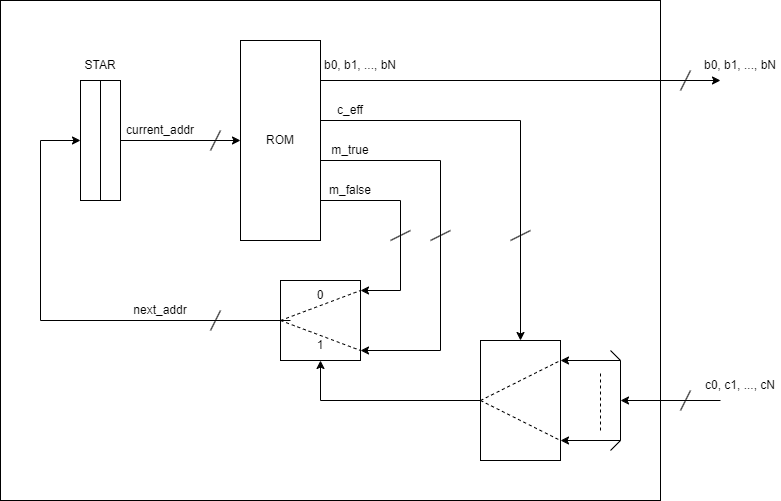

The diagram above was exported from draw.io. Its source (the exported page's mxGraphModel, read from the mxfile embedded in the PNG):
<mxGraphModel dx="1462" dy="848" grid="1" gridSize="10" guides="1" tooltips="1" connect="1" arrows="1" fold="1" page="1" pageScale="1" pageWidth="850" pageHeight="1100" math="0" shadow="0">
  <root>
    <mxCell id="0" />
    <mxCell id="1" parent="0" />
    <mxCell id="49" value="" style="rounded=0;whiteSpace=wrap;html=1;connectable=0;fillColor=none;" vertex="1" parent="1">
      <mxGeometry x="40" y="120" width="660" height="500" as="geometry" />
    </mxCell>
    <mxCell id="2" value="ROM" style="rounded=0;whiteSpace=wrap;html=1;connectable=0;" vertex="1" parent="1">
      <mxGeometry x="280" y="160" width="80" height="200" as="geometry" />
    </mxCell>
    <mxCell id="3" value="" style="endArrow=classic;html=1;" edge="1" parent="1">
      <mxGeometry width="50" height="50" relative="1" as="geometry">
        <mxPoint x="360" y="200" as="sourcePoint" />
        <mxPoint x="760" y="200" as="targetPoint" />
      </mxGeometry>
    </mxCell>
    <mxCell id="7" value="" style="group" vertex="1" connectable="0" parent="1">
      <mxGeometry x="520" y="460" width="80" height="120" as="geometry" />
    </mxCell>
    <mxCell id="4" value="" style="rounded=0;whiteSpace=wrap;html=1;connectable=0;" vertex="1" parent="7">
      <mxGeometry width="80" height="120" as="geometry" />
    </mxCell>
    <mxCell id="5" value="" style="endArrow=none;html=1;dashed=1;" edge="1" parent="7">
      <mxGeometry width="50" height="50" relative="1" as="geometry">
        <mxPoint y="60" as="sourcePoint" />
        <mxPoint x="80" y="20" as="targetPoint" />
      </mxGeometry>
    </mxCell>
    <mxCell id="6" value="" style="endArrow=none;html=1;dashed=1;" edge="1" parent="7">
      <mxGeometry width="50" height="50" relative="1" as="geometry">
        <mxPoint y="60" as="sourcePoint" />
        <mxPoint x="80" y="100" as="targetPoint" />
      </mxGeometry>
    </mxCell>
    <mxCell id="8" value="" style="endArrow=classic;html=1;" edge="1" parent="1">
      <mxGeometry width="50" height="50" relative="1" as="geometry">
        <mxPoint x="760" y="520" as="sourcePoint" />
        <mxPoint x="660" y="520" as="targetPoint" />
      </mxGeometry>
    </mxCell>
    <mxCell id="18" value="" style="group" vertex="1" connectable="0" parent="1">
      <mxGeometry x="600" y="480" width="60" height="80" as="geometry" />
    </mxCell>
    <mxCell id="9" value="" style="endArrow=none;html=1;rounded=0;" edge="1" parent="18">
      <mxGeometry width="50" height="50" relative="1" as="geometry">
        <mxPoint x="50" y="90" as="sourcePoint" />
        <mxPoint x="50" y="-10" as="targetPoint" />
        <Array as="points">
          <mxPoint x="60" y="80" />
          <mxPoint x="60" />
        </Array>
      </mxGeometry>
    </mxCell>
    <mxCell id="10" value="" style="endArrow=classic;html=1;rounded=0;" edge="1" parent="18">
      <mxGeometry width="50" height="50" relative="1" as="geometry">
        <mxPoint x="60" as="sourcePoint" />
        <mxPoint as="targetPoint" />
      </mxGeometry>
    </mxCell>
    <mxCell id="11" value="" style="endArrow=classic;html=1;rounded=0;" edge="1" parent="18">
      <mxGeometry width="50" height="50" relative="1" as="geometry">
        <mxPoint x="60" y="80" as="sourcePoint" />
        <mxPoint y="80" as="targetPoint" />
      </mxGeometry>
    </mxCell>
    <mxCell id="12" value="" style="endArrow=none;html=1;rounded=0;dashed=1;" edge="1" parent="18">
      <mxGeometry width="50" height="50" relative="1" as="geometry">
        <mxPoint x="40" y="70" as="sourcePoint" />
        <mxPoint x="40" y="10" as="targetPoint" />
      </mxGeometry>
    </mxCell>
    <mxCell id="19" value="" style="endArrow=classic;html=1;rounded=0;" edge="1" parent="1">
      <mxGeometry width="50" height="50" relative="1" as="geometry">
        <mxPoint x="360" y="240" as="sourcePoint" />
        <mxPoint x="560" y="460" as="targetPoint" />
        <Array as="points">
          <mxPoint x="560" y="240" />
        </Array>
      </mxGeometry>
    </mxCell>
    <mxCell id="20" value="" style="endArrow=none;html=1;rounded=0;" edge="1" parent="1">
      <mxGeometry width="50" height="50" relative="1" as="geometry">
        <mxPoint x="550" y="360" as="sourcePoint" />
        <mxPoint x="570" y="350" as="targetPoint" />
      </mxGeometry>
    </mxCell>
    <mxCell id="21" value="b0, b1, ..., bN" style="text;html=1;strokeColor=none;fillColor=none;align=center;verticalAlign=middle;whiteSpace=wrap;rounded=0;" vertex="1" parent="1">
      <mxGeometry x="740" y="170" width="80" height="30" as="geometry" />
    </mxCell>
    <mxCell id="22" value="c0, c1, ..., cN" style="text;html=1;strokeColor=none;fillColor=none;align=center;verticalAlign=middle;whiteSpace=wrap;rounded=0;" vertex="1" parent="1">
      <mxGeometry x="740" y="490" width="80" height="30" as="geometry" />
    </mxCell>
    <mxCell id="29" value="" style="endArrow=classic;html=1;rounded=0;" edge="1" parent="1">
      <mxGeometry width="50" height="50" relative="1" as="geometry">
        <mxPoint x="360" y="320" as="sourcePoint" />
        <mxPoint x="400" y="410" as="targetPoint" />
        <Array as="points">
          <mxPoint x="440" y="320" />
          <mxPoint x="440" y="410" />
        </Array>
      </mxGeometry>
    </mxCell>
    <mxCell id="24" value="" style="rounded=0;whiteSpace=wrap;html=1;connectable=0;" vertex="1" parent="1">
      <mxGeometry x="320" y="400" width="80" height="80" as="geometry" />
    </mxCell>
    <mxCell id="25" value="" style="endArrow=none;html=1;dashed=1;" edge="1" parent="1">
      <mxGeometry width="50" height="50" relative="1" as="geometry">
        <mxPoint x="320" y="440" as="sourcePoint" />
        <mxPoint x="400" y="410" as="targetPoint" />
      </mxGeometry>
    </mxCell>
    <mxCell id="26" value="" style="endArrow=none;html=1;dashed=1;" edge="1" parent="1">
      <mxGeometry width="50" height="50" relative="1" as="geometry">
        <mxPoint x="320" y="440" as="sourcePoint" />
        <mxPoint x="400" y="470" as="targetPoint" />
      </mxGeometry>
    </mxCell>
    <mxCell id="27" value="0" style="text;html=1;strokeColor=none;fillColor=none;align=center;verticalAlign=middle;whiteSpace=wrap;rounded=0;" vertex="1" parent="1">
      <mxGeometry x="350" y="410" width="20" height="10" as="geometry" />
    </mxCell>
    <mxCell id="28" value="1" style="text;html=1;strokeColor=none;fillColor=none;align=center;verticalAlign=middle;whiteSpace=wrap;rounded=0;" vertex="1" parent="1">
      <mxGeometry x="350" y="460" width="20" height="10" as="geometry" />
    </mxCell>
    <mxCell id="31" value="" style="endArrow=classic;html=1;rounded=0;" edge="1" parent="1">
      <mxGeometry width="50" height="50" relative="1" as="geometry">
        <mxPoint x="360" y="280" as="sourcePoint" />
        <mxPoint x="400" y="470" as="targetPoint" />
        <Array as="points">
          <mxPoint x="480" y="280" />
          <mxPoint x="480" y="470" />
        </Array>
      </mxGeometry>
    </mxCell>
    <mxCell id="32" value="m_false" style="text;html=1;strokeColor=none;fillColor=none;align=center;verticalAlign=middle;whiteSpace=wrap;rounded=0;" vertex="1" parent="1">
      <mxGeometry x="360" y="300" width="60" height="20" as="geometry" />
    </mxCell>
    <mxCell id="33" value="m_true" style="text;html=1;strokeColor=none;fillColor=none;align=center;verticalAlign=middle;whiteSpace=wrap;rounded=0;" vertex="1" parent="1">
      <mxGeometry x="360" y="260" width="60" height="20" as="geometry" />
    </mxCell>
    <mxCell id="34" value="c_eff" style="text;html=1;strokeColor=none;fillColor=none;align=center;verticalAlign=middle;whiteSpace=wrap;rounded=0;" vertex="1" parent="1">
      <mxGeometry x="360" y="220" width="60" height="20" as="geometry" />
    </mxCell>
    <mxCell id="35" value="" style="endArrow=none;html=1;rounded=0;" edge="1" parent="1">
      <mxGeometry width="50" height="50" relative="1" as="geometry">
        <mxPoint x="470" y="360" as="sourcePoint" />
        <mxPoint x="490" y="350" as="targetPoint" />
      </mxGeometry>
    </mxCell>
    <mxCell id="36" value="" style="endArrow=none;html=1;rounded=0;" edge="1" parent="1">
      <mxGeometry width="50" height="50" relative="1" as="geometry">
        <mxPoint x="430" y="360" as="sourcePoint" />
        <mxPoint x="450" y="350" as="targetPoint" />
      </mxGeometry>
    </mxCell>
    <mxCell id="37" value="" style="endArrow=classic;html=1;rounded=0;" edge="1" parent="1">
      <mxGeometry width="50" height="50" relative="1" as="geometry">
        <mxPoint x="520" y="520" as="sourcePoint" />
        <mxPoint x="360" y="480" as="targetPoint" />
        <Array as="points">
          <mxPoint x="360" y="520" />
        </Array>
      </mxGeometry>
    </mxCell>
    <mxCell id="38" value="" style="endArrow=classic;html=1;rounded=0;" edge="1" parent="1">
      <mxGeometry width="50" height="50" relative="1" as="geometry">
        <mxPoint x="330" y="440" as="sourcePoint" />
        <mxPoint x="120" y="260" as="targetPoint" />
        <Array as="points">
          <mxPoint x="80" y="440" />
          <mxPoint x="80" y="260" />
        </Array>
      </mxGeometry>
    </mxCell>
    <mxCell id="40" value="" style="rounded=0;whiteSpace=wrap;html=1;connectable=0;" vertex="1" parent="1">
      <mxGeometry x="120" y="200" width="40" height="120" as="geometry" />
    </mxCell>
    <mxCell id="41" value="" style="endArrow=none;html=1;rounded=0;" edge="1" parent="1">
      <mxGeometry width="50" height="50" relative="1" as="geometry">
        <mxPoint x="140" y="320" as="sourcePoint" />
        <mxPoint x="140" y="200" as="targetPoint" />
      </mxGeometry>
    </mxCell>
    <mxCell id="42" value="STAR" style="text;html=1;strokeColor=none;fillColor=none;align=center;verticalAlign=middle;whiteSpace=wrap;rounded=0;" vertex="1" parent="1">
      <mxGeometry x="110" y="170" width="60" height="30" as="geometry" />
    </mxCell>
    <mxCell id="43" value="" style="endArrow=classic;html=1;rounded=0;" edge="1" parent="1">
      <mxGeometry width="50" height="50" relative="1" as="geometry">
        <mxPoint x="160" y="260" as="sourcePoint" />
        <mxPoint x="280" y="260" as="targetPoint" />
      </mxGeometry>
    </mxCell>
    <mxCell id="45" value="current_addr" style="text;html=1;strokeColor=none;fillColor=none;align=center;verticalAlign=middle;whiteSpace=wrap;rounded=0;" vertex="1" parent="1">
      <mxGeometry x="160" y="240" width="80" height="20" as="geometry" />
    </mxCell>
    <mxCell id="46" value="" style="endArrow=none;html=1;rounded=0;" edge="1" parent="1">
      <mxGeometry width="50" height="50" relative="1" as="geometry">
        <mxPoint x="250" y="270" as="sourcePoint" />
        <mxPoint x="260" y="250" as="targetPoint" />
      </mxGeometry>
    </mxCell>
    <mxCell id="47" value="next_addr" style="text;html=1;strokeColor=none;fillColor=none;align=center;verticalAlign=middle;whiteSpace=wrap;rounded=0;" vertex="1" parent="1">
      <mxGeometry x="160" y="420" width="80" height="20" as="geometry" />
    </mxCell>
    <mxCell id="48" value="" style="endArrow=none;html=1;rounded=0;" edge="1" parent="1">
      <mxGeometry width="50" height="50" relative="1" as="geometry">
        <mxPoint x="250" y="450" as="sourcePoint" />
        <mxPoint x="260" y="430" as="targetPoint" />
      </mxGeometry>
    </mxCell>
    <mxCell id="52" value="" style="endArrow=none;html=1;rounded=0;" edge="1" parent="1">
      <mxGeometry width="50" height="50" relative="1" as="geometry">
        <mxPoint x="720" y="530" as="sourcePoint" />
        <mxPoint x="730" y="510" as="targetPoint" />
      </mxGeometry>
    </mxCell>
    <mxCell id="53" value="" style="endArrow=none;html=1;rounded=0;" edge="1" parent="1">
      <mxGeometry width="50" height="50" relative="1" as="geometry">
        <mxPoint x="720" y="210" as="sourcePoint" />
        <mxPoint x="730" y="190" as="targetPoint" />
      </mxGeometry>
    </mxCell>
    <mxCell id="55" value="b0, b1, ..., bN" style="text;html=1;strokeColor=none;fillColor=none;align=center;verticalAlign=middle;whiteSpace=wrap;rounded=0;" vertex="1" parent="1">
      <mxGeometry x="360" y="170" width="80" height="30" as="geometry" />
    </mxCell>
  </root>
</mxGraphModel>